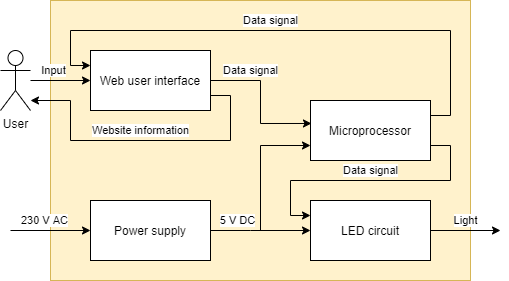

The diagram above was exported from draw.io. Its source (the exported page's mxGraphModel, read from the mxfile embedded in the PNG):
<mxGraphModel dx="1060" dy="478" grid="1" gridSize="10" guides="1" tooltips="1" connect="1" arrows="1" fold="1" page="1" pageScale="1" pageWidth="827" pageHeight="1169" math="0" shadow="0">
  <root>
    <mxCell id="0" />
    <mxCell id="1" parent="0" />
    <mxCell id="18" value="" style="rounded=0;whiteSpace=wrap;html=1;glass=0;shadow=0;fillColor=#fff2cc;strokeColor=#d6b656;" vertex="1" parent="1">
      <mxGeometry x="130" y="40" width="420" height="280" as="geometry" />
    </mxCell>
    <mxCell id="6" value="5 V DC" style="edgeStyle=orthogonalEdgeStyle;rounded=0;orthogonalLoop=1;jettySize=auto;html=1;" edge="1" parent="1" source="2" target="4">
      <mxGeometry x="-0.4667" y="10" relative="1" as="geometry">
        <Array as="points">
          <mxPoint x="330" y="270" />
          <mxPoint x="330" y="270" />
        </Array>
        <mxPoint as="offset" />
      </mxGeometry>
    </mxCell>
    <mxCell id="8" style="edgeStyle=orthogonalEdgeStyle;rounded=0;orthogonalLoop=1;jettySize=auto;html=1;entryX=0;entryY=0.75;entryDx=0;entryDy=0;" edge="1" parent="1" target="3">
      <mxGeometry relative="1" as="geometry">
        <mxPoint x="350" y="270" as="sourcePoint" />
        <Array as="points">
          <mxPoint x="340" y="270" />
          <mxPoint x="340" y="185" />
        </Array>
      </mxGeometry>
    </mxCell>
    <mxCell id="2" value="Power supply" style="rounded=0;whiteSpace=wrap;html=1;" vertex="1" parent="1">
      <mxGeometry x="170" y="240" width="120" height="60" as="geometry" />
    </mxCell>
    <mxCell id="15" value="Data signal" style="edgeStyle=orthogonalEdgeStyle;rounded=0;orthogonalLoop=1;jettySize=auto;html=1;exitX=1;exitY=0.75;exitDx=0;exitDy=0;entryX=0;entryY=0.25;entryDx=0;entryDy=0;" edge="1" parent="1" source="3" target="4">
      <mxGeometry y="-10" relative="1" as="geometry">
        <Array as="points">
          <mxPoint x="530" y="185" />
          <mxPoint x="530" y="220" />
          <mxPoint x="370" y="220" />
          <mxPoint x="370" y="255" />
        </Array>
        <mxPoint as="offset" />
      </mxGeometry>
    </mxCell>
    <mxCell id="21" value="Data signal" style="edgeStyle=orthogonalEdgeStyle;rounded=0;orthogonalLoop=1;jettySize=auto;html=1;exitX=1;exitY=0.25;exitDx=0;exitDy=0;entryX=0;entryY=0.25;entryDx=0;entryDy=0;" edge="1" parent="1" source="3" target="5">
      <mxGeometry x="0.0556" y="-10" relative="1" as="geometry">
        <Array as="points">
          <mxPoint x="530" y="155" />
          <mxPoint x="530" y="70" />
          <mxPoint x="150" y="70" />
          <mxPoint x="150" y="105" />
        </Array>
        <mxPoint as="offset" />
      </mxGeometry>
    </mxCell>
    <mxCell id="3" value="Microprocessor" style="rounded=0;whiteSpace=wrap;html=1;" vertex="1" parent="1">
      <mxGeometry x="390" y="140" width="120" height="60" as="geometry" />
    </mxCell>
    <mxCell id="17" value="Light" style="edgeStyle=orthogonalEdgeStyle;rounded=0;orthogonalLoop=1;jettySize=auto;html=1;" edge="1" parent="1" source="4">
      <mxGeometry y="10" relative="1" as="geometry">
        <mxPoint x="580" y="270" as="targetPoint" />
        <mxPoint as="offset" />
      </mxGeometry>
    </mxCell>
    <mxCell id="4" value="LED circuit" style="rounded=0;whiteSpace=wrap;html=1;" vertex="1" parent="1">
      <mxGeometry x="390" y="240" width="120" height="60" as="geometry" />
    </mxCell>
    <mxCell id="13" value="Data signal" style="edgeStyle=orthogonalEdgeStyle;rounded=0;orthogonalLoop=1;jettySize=auto;html=1;exitX=1;exitY=0.5;exitDx=0;exitDy=0;entryX=0.008;entryY=0.383;entryDx=0;entryDy=0;entryPerimeter=0;" edge="1" parent="1" source="5" target="3">
      <mxGeometry x="-0.4443" y="10" relative="1" as="geometry">
        <mxPoint as="offset" />
      </mxGeometry>
    </mxCell>
    <mxCell id="22" value="Website information" style="edgeStyle=orthogonalEdgeStyle;rounded=0;orthogonalLoop=1;jettySize=auto;html=1;exitX=1;exitY=0.75;exitDx=0;exitDy=0;" edge="1" parent="1" source="5">
      <mxGeometry x="0.0175" y="-10" relative="1" as="geometry">
        <mxPoint x="110" y="140" as="targetPoint" />
        <Array as="points">
          <mxPoint x="310" y="135" />
          <mxPoint x="310" y="180" />
          <mxPoint x="150" y="180" />
          <mxPoint x="150" y="140" />
        </Array>
        <mxPoint as="offset" />
      </mxGeometry>
    </mxCell>
    <mxCell id="5" value="Web user interface" style="rounded=0;whiteSpace=wrap;html=1;" vertex="1" parent="1">
      <mxGeometry x="170" y="90" width="120" height="60" as="geometry" />
    </mxCell>
    <mxCell id="12" value="Input" style="edgeStyle=orthogonalEdgeStyle;rounded=0;orthogonalLoop=1;jettySize=auto;html=1;" edge="1" parent="1" source="11" target="5">
      <mxGeometry x="-0.2308" y="10" relative="1" as="geometry">
        <mxPoint as="offset" />
      </mxGeometry>
    </mxCell>
    <mxCell id="11" value="User" style="shape=umlActor;verticalLabelPosition=bottom;verticalAlign=top;html=1;outlineConnect=0;" vertex="1" parent="1">
      <mxGeometry x="80" y="90" width="30" height="60" as="geometry" />
    </mxCell>
    <mxCell id="16" value="230 V AC" style="endArrow=classic;html=1;entryX=0;entryY=0.5;entryDx=0;entryDy=0;" edge="1" parent="1" target="2">
      <mxGeometry x="-0.1429" y="10" width="50" height="50" relative="1" as="geometry">
        <mxPoint x="90" y="270" as="sourcePoint" />
        <mxPoint x="460" y="160" as="targetPoint" />
        <mxPoint as="offset" />
      </mxGeometry>
    </mxCell>
  </root>
</mxGraphModel>